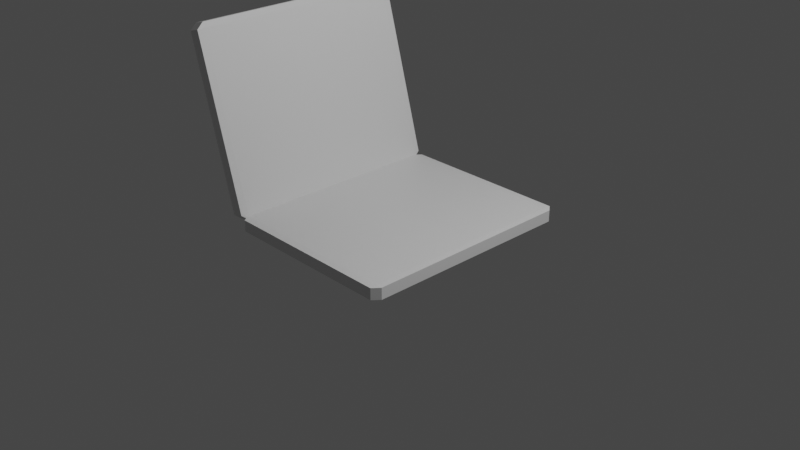 # Source: Laptop.blend  (saved by Blender 3.6.11; exported with 4.5.12 LTS)
import bpy
from mathutils import Matrix  # noqa: F401  (used for matrix-valued properties, if any)

bpy.ops.wm.read_factory_settings(use_empty=True)
scene = bpy.context.scene
scene.name = 'Scene'

# ---- collections
col_collection = bpy.data.collections.new('Collection'); scene.collection.children.link(col_collection)

# ---- materials (node trees are filled in below, after node groups)
mat_material = bpy.data.materials.new('Material')
mat_material.alpha_threshold = 0.0
mat_material.use_transparent_shadow = False
mat_material.roughness = 0.5
mat_material.line_color = (0.0, 0.0, 0.0, 1.0)

# ---- material node trees
mat_material.use_nodes = True; mat_material.node_tree.nodes.clear()
_N = mat_material.node_tree.nodes; _L = mat_material.node_tree.links
n0 = _N.new('ShaderNodeOutputMaterial'); n0.name = 'Material Output'; n0.location = (300, 300)
n1 = _N.new('ShaderNodeBsdfPrincipled'); n1.name = 'Principled BSDF'; n1.location = (10, 300)
n1.distribution = 'GGX'
n1.subsurface_method = 'RANDOM_WALK_SKIN'
n1.inputs[3].default_value = 1.45
n1.inputs[27].default_value = (0.0, 0.0, 0.0, 1.0)
n1.inputs[28].default_value = 1.0
_L.new(n1.outputs[0], n0.inputs[0])
n0.is_active_output = True

# ---- world
world_world = bpy.data.worlds.new('World'); scene.world = world_world
world_world.use_nodes = True; world_world.node_tree.nodes.clear()
_N = world_world.node_tree.nodes; _L = world_world.node_tree.links
n0 = _N.new('ShaderNodeOutputWorld'); n0.name = 'World Output'; n0.location = (300, 300)
n1 = _N.new('ShaderNodeBackground'); n1.name = 'Background'; n1.location = (10, 300)
n1.inputs[0].default_value = (0.05088, 0.05088, 0.05088, 1.0)
_L.new(n1.outputs[0], n0.inputs[0])
n0.is_active_output = True
world_world.color = (0.05088, 0.05088, 0.05088)
world_world.use_sun_shadow = False
world_world.sun_shadow_jitter_overblur = 0.0

# ---- cameras
cam_camera = bpy.data.cameras.new('Camera')
cam_camera.clip_end = 100.0
cam_camera.ortho_scale = 7.314

# ---- lights
light_light = bpy.data.lights.new('Light', 'POINT')
light_light.transmission_factor = 0.0
light_light.energy = 1000.0
light_light.shadow_soft_size = 0.1
light_light.shadow_maximum_resolution = 0.006
light_light.use_absolute_resolution = True

# ---- meshes
me_cube = bpy.data.meshes.new('Cube')
me_cube.from_pydata([(0.9364, 1.0, 0.9364), (0.9364, 0.9364, 1.0), (1.0, 0.9364, 0.9364), (0.9364, 0.9364, -1.0), (0.9364, 1.0, -0.9364), (1.0, 0.9364, -0.9364), (1.0, -0.9364, 0.9364), (0.9364, -0.9364, 1.0), (0.9364, -1.0, 0.9364), (1.0, -0.9364, -0.9364), (0.9364, -1.0, -0.9364), (0.9364, -0.9364, -1.0), (-0.9364, 1.0, 0.9364), (-1.0, 0.9364, 0.9364), (-0.9364, 0.9364, 1.0), (-1.0, 0.9364, -0.9364), (-0.9364, 1.0, -0.9364), (-0.9364, 0.9364, -1.0), (-1.0, -0.9364, 0.9364), (-0.9364, -1.0, 0.9364), (-0.9364, -0.9364, 1.0), (-0.9364, -0.9364, -1.0), (-0.9364, -1.0, -0.9364), (-1.0, -0.9364, -0.9364)], [], [(17, 3, 11, 21), (23, 18, 13, 15), (10, 8, 19, 22), (1, 14, 20, 7), (5, 2, 6, 9), (0, 1, 2), (3, 4, 5), (6, 7, 8), (9, 10, 11), (12, 13, 14), (15, 16, 17), (18, 19, 20), (21, 22, 23), (17, 21, 23, 15), (3, 17, 16, 4), (2, 5, 4, 0), (22, 19, 18, 23), (8, 10, 9, 6), (12, 16, 15, 13), (7, 20, 19, 8), (1, 7, 6, 2), (21, 11, 10, 22), (20, 14, 13, 18), (14, 1, 0, 12), (11, 3, 5, 9), (16, 12, 0, 4)])
_uv = me_cube.uv_layers.new(name='UVMap')
_uv.uv.foreach_set('vector', [0.133, 0.508, 0.367, 0.508, 0.367, 0.742, 0.133, 0.742, 0.383, 0.00795, 0.617, 0.00795, 0.617, 0.242, 0.383, 0.242, 0.383, 0.758, 0.617, 0.758, 0.617, 0.992, 0.383, 0.992, 0.633, 0.508, 0.867, 0.508, 0.867, 0.742, 0.633, 0.742, 0.383, 0.508, 0.617, 0.508, 0.617, 0.742, 0.383, 0.742, 0.617, 0.492, 0.625, 0.492, 0.617, 0.5, 0.367, 0.508, 0.367, 0.5, 0.375, 0.508, 0.617, 0.75, 0.625, 0.758, 0.617, 0.758, 0.375, 0.742, 0.367, 0.75, 0.367, 0.742, 0.617, 0.25, 0.617, 0.242, 0.625, 0.242, 0.125, 0.508, 0.133, 0.5, 0.133, 0.508, 0.617, 0.00795, 0.617, 0.0, 0.625, 0.00795, 0.133, 0.742, 0.133, 0.75, 0.125, 0.742, 0.133, 0.508, 0.133, 0.742, 0.125, 0.742, 0.125, 0.508, 0.367, 0.508, 0.133, 0.508, 0.133, 0.5, 0.367, 0.5, 0.617, 0.508, 0.383, 0.508, 0.383, 0.492, 0.617, 0.492, 0.383, 0.0, 0.617, 0.0, 0.617, 0.00795, 0.383, 0.00795, 0.617, 0.758, 0.383, 0.758, 0.383, 0.742, 0.617, 0.742, 0.617, 0.258, 0.383, 0.258, 0.383, 0.242, 0.617, 0.242, 0.625, 0.758, 0.625, 0.992, 0.617, 0.992, 0.617, 0.758, 0.633, 0.508, 0.633, 0.742, 0.617, 0.742, 0.617, 0.508, 0.133, 0.742, 0.367, 0.742, 0.367, 0.75, 0.133, 0.75, 0.625, 0.00795, 0.625, 0.242, 0.617, 0.242, 0.617, 0.00795, 0.625, 0.258, 0.625, 0.492, 0.617, 0.492, 0.617, 0.258, 0.367, 0.742, 0.367, 0.508, 0.383, 0.508, 0.383, 0.742, 0.383, 0.258, 0.617, 0.258, 0.617, 0.492, 0.383, 0.492])
me_cube.materials.append(mat_material)
me_cube.use_mirror_vertex_groups = False
me_cube.update()
me_cube_001 = bpy.data.meshes.new('Cube.001')
me_cube_001.from_pydata([(0.9364, 1.0, 0.9364), (0.9364, 0.9364, 1.0), (1.0, 0.9364, 0.9364), (0.9364, 0.9364, -1.0), (0.9364, 1.0, -0.9364), (1.0, 0.9364, -0.9364), (1.0, -0.9364, 0.9364), (0.9364, -0.9364, 1.0), (0.9364, -1.0, 0.9364), (1.0, -0.9364, -0.9364), (0.9364, -1.0, -0.9364), (0.9364, -0.9364, -1.0), (-0.9364, 1.0, 0.9364), (-1.0, 0.9364, 0.9364), (-0.9364, 0.9364, 1.0), (-1.0, 0.9364, -0.9364), (-0.9364, 1.0, -0.9364), (-0.9364, 0.9364, -1.0), (-1.0, -0.9364, 0.9364), (-0.9364, -1.0, 0.9364), (-0.9364, -0.9364, 1.0), (-0.9364, -0.9364, -1.0), (-0.9364, -1.0, -0.9364), (-1.0, -0.9364, -0.9364)], [], [(17, 3, 11, 21), (23, 18, 13, 15), (10, 8, 19, 22), (1, 14, 20, 7), (5, 2, 6, 9), (0, 1, 2), (3, 4, 5), (6, 7, 8), (9, 10, 11), (12, 13, 14), (15, 16, 17), (18, 19, 20), (21, 22, 23), (17, 21, 23, 15), (3, 17, 16, 4), (2, 5, 4, 0), (22, 19, 18, 23), (8, 10, 9, 6), (12, 16, 15, 13), (7, 20, 19, 8), (1, 7, 6, 2), (21, 11, 10, 22), (20, 14, 13, 18), (14, 1, 0, 12), (11, 3, 5, 9), (16, 12, 0, 4)])
_uv = me_cube_001.uv_layers.new(name='UVMap')
_uv.uv.foreach_set('vector', [0.133, 0.508, 0.367, 0.508, 0.367, 0.742, 0.133, 0.742, 0.383, 0.00795, 0.617, 0.00795, 0.617, 0.242, 0.383, 0.242, 0.383, 0.758, 0.617, 0.758, 0.617, 0.992, 0.383, 0.992, 0.633, 0.508, 0.867, 0.508, 0.867, 0.742, 0.633, 0.742, 0.383, 0.508, 0.617, 0.508, 0.617, 0.742, 0.383, 0.742, 0.617, 0.492, 0.625, 0.492, 0.617, 0.5, 0.367, 0.508, 0.367, 0.5, 0.375, 0.508, 0.617, 0.75, 0.625, 0.758, 0.617, 0.758, 0.375, 0.742, 0.367, 0.75, 0.367, 0.742, 0.617, 0.25, 0.617, 0.242, 0.625, 0.242, 0.125, 0.508, 0.133, 0.5, 0.133, 0.508, 0.617, 0.00795, 0.617, 0.0, 0.625, 0.00795, 0.133, 0.742, 0.133, 0.75, 0.125, 0.742, 0.133, 0.508, 0.133, 0.742, 0.125, 0.742, 0.125, 0.508, 0.367, 0.508, 0.133, 0.508, 0.133, 0.5, 0.367, 0.5, 0.617, 0.508, 0.383, 0.508, 0.383, 0.492, 0.617, 0.492, 0.383, 0.0, 0.617, 0.0, 0.617, 0.00795, 0.383, 0.00795, 0.617, 0.758, 0.383, 0.758, 0.383, 0.742, 0.617, 0.742, 0.617, 0.258, 0.383, 0.258, 0.383, 0.242, 0.617, 0.242, 0.625, 0.758, 0.625, 0.992, 0.617, 0.992, 0.617, 0.758, 0.633, 0.508, 0.633, 0.742, 0.617, 0.742, 0.617, 0.508, 0.133, 0.742, 0.367, 0.742, 0.367, 0.75, 0.133, 0.75, 0.625, 0.00795, 0.625, 0.242, 0.617, 0.242, 0.617, 0.00795, 0.625, 0.258, 0.625, 0.492, 0.617, 0.492, 0.617, 0.258, 0.367, 0.742, 0.367, 0.508, 0.383, 0.508, 0.383, 0.742, 0.383, 0.258, 0.617, 0.258, 0.617, 0.492, 0.383, 0.492])
me_cube_001.materials.append(mat_material)
me_cube_001.use_mirror_vertex_groups = False
me_cube_001.update()

# ---- objects
ob_cube = bpy.data.objects.new('Cube', me_cube)
ob_light = bpy.data.objects.new('Light', light_light)
ob_camera = bpy.data.objects.new('Camera', cam_camera)
ob_cube_001 = bpy.data.objects.new('Cube.001', me_cube_001)

# ---- transforms, parenting, visibility, modifiers, constraints
ob_cube.location = (0.0, 0.0, 0.0)
ob_cube.scale = (1.0, 1.233, 0.06639)
ob_cube.lock_rotations_4d = False
ob_cube.empty_display_type = 'ARROWS'
ob_cube.lineart.crease_threshold = 0.0
ob_light.location = (4.076, 1.005, 5.904)
ob_light.rotation_euler = (0.6503, 0.05522, 1.866)
ob_light.lock_rotations_4d = False
ob_light.empty_display_type = 'ARROWS'
ob_light.color = (0.0, 0.0, 0.0, 0.0)
ob_light.lineart.crease_threshold = 0.0
ob_camera.location = (7.359, -6.926, 4.958)
ob_camera.rotation_euler = (1.109, 0.0, 0.8149)
ob_camera.lock_rotations_4d = False
ob_camera.empty_display_type = 'ARROWS'
ob_camera.color = (0.0, 0.0, 0.0, 0.0)
ob_camera.display_type = 'WIRE'
ob_camera.lineart.crease_threshold = 0.0
ob_cube_001.location = (-1.309, 0.0, 0.9746)
ob_cube_001.rotation_euler = (-0.0, 4.432, -0.0)
ob_cube_001.scale = (1.0, 1.233, 0.06639)
ob_cube_001.lock_rotations_4d = False
ob_cube_001.empty_display_type = 'ARROWS'
ob_cube_001.lineart.crease_threshold = 0.0

# ---- collection membership
col_collection.objects.link(ob_cube)
col_collection.objects.link(ob_light)
col_collection.objects.link(ob_camera)
col_collection.objects.link(ob_cube_001)

# ---- scene / render settings (as saved in the file)
scene.camera = ob_camera
scene.frame_start = 1; scene.frame_end = 250; scene.frame_set(1)
scene.render.engine = 'BLENDER_EEVEE_NEXT'
scene.cycles.sampling_pattern = 'TABULATED_SOBOL'
scene.view_settings.view_transform = 'Filmic'
bpy.context.view_layer.update()
